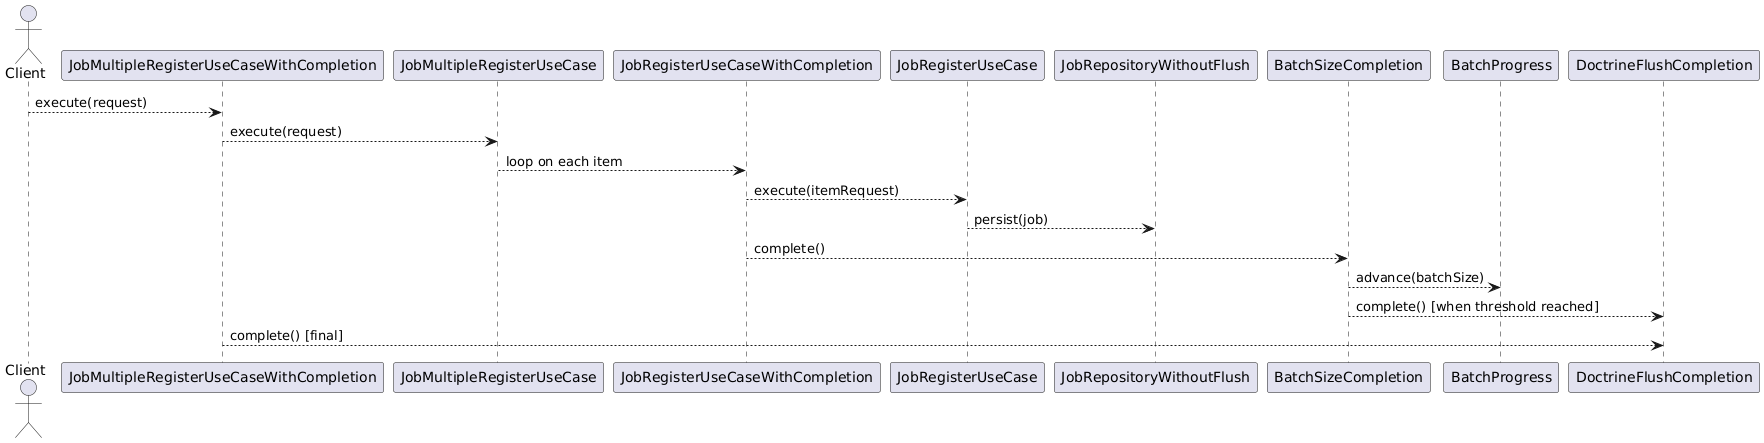

The diagram above was rendered by PlantUML. Its source (embedded in the PNG):
@startuml
actor Client

Client --> JobMultipleRegisterUseCaseWithCompletion : execute(request)
JobMultipleRegisterUseCaseWithCompletion --> JobMultipleRegisterUseCase : execute(request)
JobMultipleRegisterUseCase --> JobRegisterUseCaseWithCompletion : loop on each item
JobRegisterUseCaseWithCompletion --> JobRegisterUseCase : execute(itemRequest)
JobRegisterUseCase --> JobRepositoryWithoutFlush : persist(job)
JobRegisterUseCaseWithCompletion --> BatchSizeCompletion : complete()
BatchSizeCompletion --> BatchProgress : advance(batchSize)
BatchSizeCompletion --> DoctrineFlushCompletion : complete() [when threshold reached]
JobMultipleRegisterUseCaseWithCompletion --> DoctrineFlushCompletion : complete() [final]
@enduml